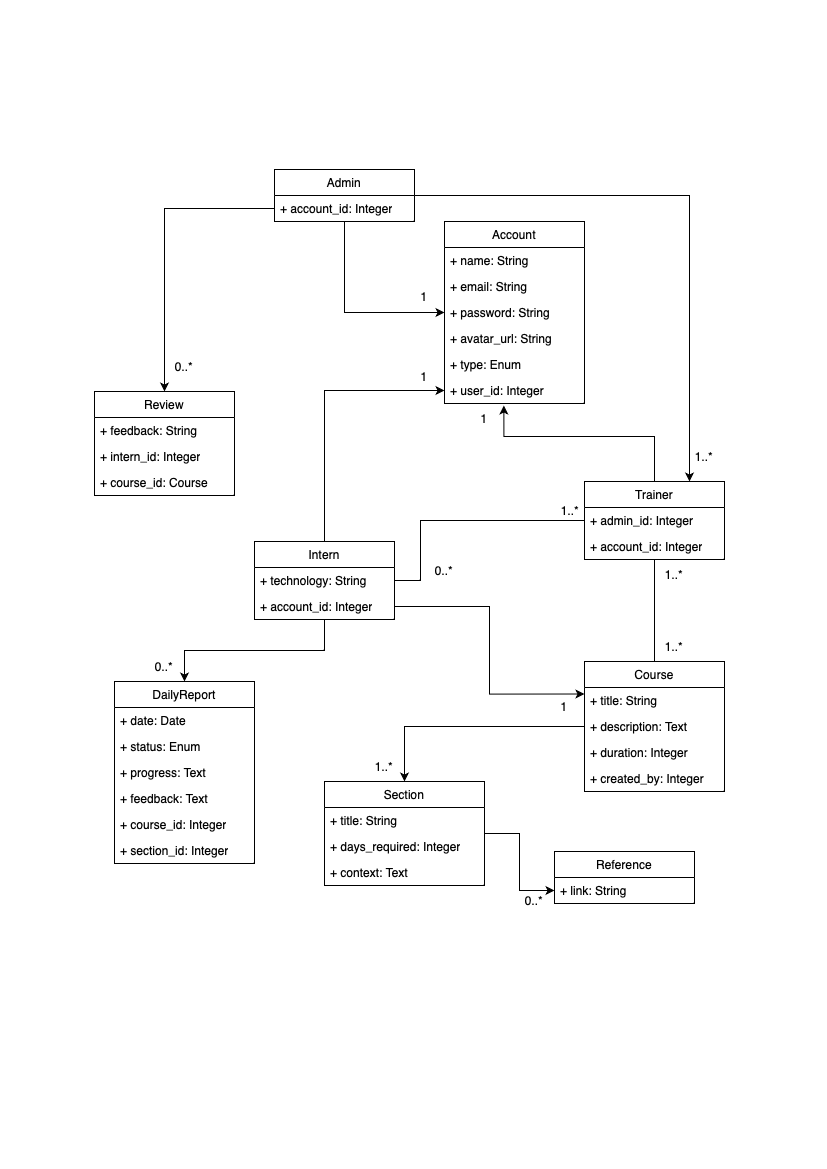

The diagram above was exported from draw.io. Its source (the exported page's mxGraphModel, read from the mxfile embedded in the PNG):
<mxGraphModel dx="1908" dy="2463" grid="1" gridSize="10" guides="1" tooltips="1" connect="1" arrows="1" fold="1" page="1" pageScale="1" pageWidth="827" pageHeight="1169" math="0" shadow="0">
  <root>
    <mxCell id="WIyWlLk6GJQsqaUBKTNV-0" />
    <mxCell id="WIyWlLk6GJQsqaUBKTNV-1" parent="WIyWlLk6GJQsqaUBKTNV-0" />
    <mxCell id="bo-UDaoQowbquBdlkFqw-59" style="edgeStyle=orthogonalEdgeStyle;rounded=0;orthogonalLoop=1;jettySize=auto;html=1;" edge="1" parent="WIyWlLk6GJQsqaUBKTNV-1" source="bo-UDaoQowbquBdlkFqw-0" target="bo-UDaoQowbquBdlkFqw-26">
      <mxGeometry relative="1" as="geometry" />
    </mxCell>
    <mxCell id="bo-UDaoQowbquBdlkFqw-72" style="edgeStyle=orthogonalEdgeStyle;rounded=0;orthogonalLoop=1;jettySize=auto;html=1;" edge="1" parent="WIyWlLk6GJQsqaUBKTNV-1" source="bo-UDaoQowbquBdlkFqw-0" target="bo-UDaoQowbquBdlkFqw-66">
      <mxGeometry relative="1" as="geometry" />
    </mxCell>
    <mxCell id="bo-UDaoQowbquBdlkFqw-96" style="edgeStyle=orthogonalEdgeStyle;rounded=0;orthogonalLoop=1;jettySize=auto;html=1;entryX=0;entryY=0.5;entryDx=0;entryDy=0;endArrow=none;endFill=0;" edge="1" parent="WIyWlLk6GJQsqaUBKTNV-1" source="bo-UDaoQowbquBdlkFqw-0" target="bo-UDaoQowbquBdlkFqw-34">
      <mxGeometry relative="1" as="geometry">
        <Array as="points">
          <mxPoint x="420" y="-589" />
          <mxPoint x="420" y="-649" />
        </Array>
      </mxGeometry>
    </mxCell>
    <mxCell id="bo-UDaoQowbquBdlkFqw-0" value="Intern" style="swimlane;fontStyle=0;childLayout=stackLayout;horizontal=1;startSize=26;fillColor=none;horizontalStack=0;resizeParent=1;resizeParentMax=0;resizeLast=0;collapsible=1;marginBottom=0;whiteSpace=wrap;html=1;" vertex="1" parent="WIyWlLk6GJQsqaUBKTNV-1">
      <mxGeometry x="254" y="-628" width="140" height="78" as="geometry" />
    </mxCell>
    <mxCell id="bo-UDaoQowbquBdlkFqw-70" value="+ technology: String" style="text;strokeColor=none;fillColor=none;align=left;verticalAlign=top;spacingLeft=4;spacingRight=4;overflow=hidden;rotatable=0;points=[[0,0.5],[1,0.5]];portConstraint=eastwest;whiteSpace=wrap;html=1;" vertex="1" parent="bo-UDaoQowbquBdlkFqw-0">
      <mxGeometry y="26" width="140" height="26" as="geometry" />
    </mxCell>
    <mxCell id="bo-UDaoQowbquBdlkFqw-76" value="+ account_id: Integer" style="text;strokeColor=none;fillColor=none;align=left;verticalAlign=top;spacingLeft=4;spacingRight=4;overflow=hidden;rotatable=0;points=[[0,0.5],[1,0.5]];portConstraint=eastwest;whiteSpace=wrap;html=1;" vertex="1" parent="bo-UDaoQowbquBdlkFqw-0">
      <mxGeometry y="52" width="140" height="26" as="geometry" />
    </mxCell>
    <mxCell id="bo-UDaoQowbquBdlkFqw-58" style="edgeStyle=orthogonalEdgeStyle;rounded=0;orthogonalLoop=1;jettySize=auto;html=1;entryX=0.5;entryY=0;entryDx=0;entryDy=0;" edge="1" parent="WIyWlLk6GJQsqaUBKTNV-1" source="bo-UDaoQowbquBdlkFqw-6" target="bo-UDaoQowbquBdlkFqw-10">
      <mxGeometry relative="1" as="geometry" />
    </mxCell>
    <mxCell id="bo-UDaoQowbquBdlkFqw-6" value="Course" style="swimlane;fontStyle=0;childLayout=stackLayout;horizontal=1;startSize=26;fillColor=none;horizontalStack=0;resizeParent=1;resizeParentMax=0;resizeLast=0;collapsible=1;marginBottom=0;whiteSpace=wrap;html=1;" vertex="1" parent="WIyWlLk6GJQsqaUBKTNV-1">
      <mxGeometry x="584" y="-508" width="140" height="130" as="geometry" />
    </mxCell>
    <mxCell id="bo-UDaoQowbquBdlkFqw-7" value="+ title: String" style="text;strokeColor=none;fillColor=none;align=left;verticalAlign=top;spacingLeft=4;spacingRight=4;overflow=hidden;rotatable=0;points=[[0,0.5],[1,0.5]];portConstraint=eastwest;whiteSpace=wrap;html=1;" vertex="1" parent="bo-UDaoQowbquBdlkFqw-6">
      <mxGeometry y="26" width="140" height="26" as="geometry" />
    </mxCell>
    <mxCell id="bo-UDaoQowbquBdlkFqw-49" value="+ description: Text" style="text;strokeColor=none;fillColor=none;align=left;verticalAlign=top;spacingLeft=4;spacingRight=4;overflow=hidden;rotatable=0;points=[[0,0.5],[1,0.5]];portConstraint=eastwest;whiteSpace=wrap;html=1;" vertex="1" parent="bo-UDaoQowbquBdlkFqw-6">
      <mxGeometry y="52" width="140" height="26" as="geometry" />
    </mxCell>
    <mxCell id="bo-UDaoQowbquBdlkFqw-8" value="+ duration: Integer" style="text;strokeColor=none;fillColor=none;align=left;verticalAlign=top;spacingLeft=4;spacingRight=4;overflow=hidden;rotatable=0;points=[[0,0.5],[1,0.5]];portConstraint=eastwest;whiteSpace=wrap;html=1;" vertex="1" parent="bo-UDaoQowbquBdlkFqw-6">
      <mxGeometry y="78" width="140" height="26" as="geometry" />
    </mxCell>
    <mxCell id="bo-UDaoQowbquBdlkFqw-100" value="+ created_by: Integer" style="text;strokeColor=none;fillColor=none;align=left;verticalAlign=top;spacingLeft=4;spacingRight=4;overflow=hidden;rotatable=0;points=[[0,0.5],[1,0.5]];portConstraint=eastwest;whiteSpace=wrap;html=1;" vertex="1" parent="bo-UDaoQowbquBdlkFqw-6">
      <mxGeometry y="104" width="140" height="26" as="geometry" />
    </mxCell>
    <mxCell id="bo-UDaoQowbquBdlkFqw-60" style="edgeStyle=orthogonalEdgeStyle;rounded=0;orthogonalLoop=1;jettySize=auto;html=1;entryX=0;entryY=0.5;entryDx=0;entryDy=0;" edge="1" parent="WIyWlLk6GJQsqaUBKTNV-1" source="bo-UDaoQowbquBdlkFqw-10" target="bo-UDaoQowbquBdlkFqw-19">
      <mxGeometry relative="1" as="geometry" />
    </mxCell>
    <mxCell id="bo-UDaoQowbquBdlkFqw-10" value="Section" style="swimlane;fontStyle=0;childLayout=stackLayout;horizontal=1;startSize=26;fillColor=none;horizontalStack=0;resizeParent=1;resizeParentMax=0;resizeLast=0;collapsible=1;marginBottom=0;whiteSpace=wrap;html=1;" vertex="1" parent="WIyWlLk6GJQsqaUBKTNV-1">
      <mxGeometry x="324" y="-388" width="160" height="104" as="geometry" />
    </mxCell>
    <mxCell id="bo-UDaoQowbquBdlkFqw-11" value="+ title: String" style="text;strokeColor=none;fillColor=none;align=left;verticalAlign=top;spacingLeft=4;spacingRight=4;overflow=hidden;rotatable=0;points=[[0,0.5],[1,0.5]];portConstraint=eastwest;whiteSpace=wrap;html=1;" vertex="1" parent="bo-UDaoQowbquBdlkFqw-10">
      <mxGeometry y="26" width="160" height="26" as="geometry" />
    </mxCell>
    <mxCell id="bo-UDaoQowbquBdlkFqw-25" value="+ days_required: Integer" style="text;strokeColor=none;fillColor=none;align=left;verticalAlign=top;spacingLeft=4;spacingRight=4;overflow=hidden;rotatable=0;points=[[0,0.5],[1,0.5]];portConstraint=eastwest;whiteSpace=wrap;html=1;" vertex="1" parent="bo-UDaoQowbquBdlkFqw-10">
      <mxGeometry y="52" width="160" height="26" as="geometry" />
    </mxCell>
    <mxCell id="bo-UDaoQowbquBdlkFqw-12" value="+ context: Text" style="text;strokeColor=none;fillColor=none;align=left;verticalAlign=top;spacingLeft=4;spacingRight=4;overflow=hidden;rotatable=0;points=[[0,0.5],[1,0.5]];portConstraint=eastwest;whiteSpace=wrap;html=1;" vertex="1" parent="bo-UDaoQowbquBdlkFqw-10">
      <mxGeometry y="78" width="160" height="26" as="geometry" />
    </mxCell>
    <mxCell id="bo-UDaoQowbquBdlkFqw-16" value="Reference" style="swimlane;fontStyle=0;childLayout=stackLayout;horizontal=1;startSize=26;fillColor=none;horizontalStack=0;resizeParent=1;resizeParentMax=0;resizeLast=0;collapsible=1;marginBottom=0;whiteSpace=wrap;html=1;" vertex="1" parent="WIyWlLk6GJQsqaUBKTNV-1">
      <mxGeometry x="554" y="-318" width="140" height="52" as="geometry" />
    </mxCell>
    <mxCell id="bo-UDaoQowbquBdlkFqw-19" value="+ link: String" style="text;strokeColor=none;fillColor=none;align=left;verticalAlign=top;spacingLeft=4;spacingRight=4;overflow=hidden;rotatable=0;points=[[0,0.5],[1,0.5]];portConstraint=eastwest;whiteSpace=wrap;html=1;" vertex="1" parent="bo-UDaoQowbquBdlkFqw-16">
      <mxGeometry y="26" width="140" height="26" as="geometry" />
    </mxCell>
    <mxCell id="bo-UDaoQowbquBdlkFqw-26" value="DailyReport" style="swimlane;fontStyle=0;childLayout=stackLayout;horizontal=1;startSize=26;fillColor=none;horizontalStack=0;resizeParent=1;resizeParentMax=0;resizeLast=0;collapsible=1;marginBottom=0;whiteSpace=wrap;html=1;" vertex="1" parent="WIyWlLk6GJQsqaUBKTNV-1">
      <mxGeometry x="114" y="-488" width="140" height="182" as="geometry" />
    </mxCell>
    <mxCell id="bo-UDaoQowbquBdlkFqw-27" value="+ date: Date" style="text;strokeColor=none;fillColor=none;align=left;verticalAlign=top;spacingLeft=4;spacingRight=4;overflow=hidden;rotatable=0;points=[[0,0.5],[1,0.5]];portConstraint=eastwest;whiteSpace=wrap;html=1;" vertex="1" parent="bo-UDaoQowbquBdlkFqw-26">
      <mxGeometry y="26" width="140" height="26" as="geometry" />
    </mxCell>
    <mxCell id="bo-UDaoQowbquBdlkFqw-29" value="+ status: Enum" style="text;strokeColor=none;fillColor=none;align=left;verticalAlign=top;spacingLeft=4;spacingRight=4;overflow=hidden;rotatable=0;points=[[0,0.5],[1,0.5]];portConstraint=eastwest;whiteSpace=wrap;html=1;" vertex="1" parent="bo-UDaoQowbquBdlkFqw-26">
      <mxGeometry y="52" width="140" height="26" as="geometry" />
    </mxCell>
    <mxCell id="bo-UDaoQowbquBdlkFqw-30" value="+ progress: Text" style="text;strokeColor=none;fillColor=none;align=left;verticalAlign=top;spacingLeft=4;spacingRight=4;overflow=hidden;rotatable=0;points=[[0,0.5],[1,0.5]];portConstraint=eastwest;whiteSpace=wrap;html=1;" vertex="1" parent="bo-UDaoQowbquBdlkFqw-26">
      <mxGeometry y="78" width="140" height="26" as="geometry" />
    </mxCell>
    <mxCell id="bo-UDaoQowbquBdlkFqw-31" value="+ feedback: Text" style="text;strokeColor=none;fillColor=none;align=left;verticalAlign=top;spacingLeft=4;spacingRight=4;overflow=hidden;rotatable=0;points=[[0,0.5],[1,0.5]];portConstraint=eastwest;whiteSpace=wrap;html=1;" vertex="1" parent="bo-UDaoQowbquBdlkFqw-26">
      <mxGeometry y="104" width="140" height="26" as="geometry" />
    </mxCell>
    <mxCell id="bo-UDaoQowbquBdlkFqw-93" value="+ course_id: Integer" style="text;strokeColor=none;fillColor=none;align=left;verticalAlign=top;spacingLeft=4;spacingRight=4;overflow=hidden;rotatable=0;points=[[0,0.5],[1,0.5]];portConstraint=eastwest;whiteSpace=wrap;html=1;" vertex="1" parent="bo-UDaoQowbquBdlkFqw-26">
      <mxGeometry y="130" width="140" height="26" as="geometry" />
    </mxCell>
    <mxCell id="bo-UDaoQowbquBdlkFqw-48" value="+ section_id: Integer" style="text;strokeColor=none;fillColor=none;align=left;verticalAlign=top;spacingLeft=4;spacingRight=4;overflow=hidden;rotatable=0;points=[[0,0.5],[1,0.5]];portConstraint=eastwest;whiteSpace=wrap;html=1;" vertex="1" parent="bo-UDaoQowbquBdlkFqw-26">
      <mxGeometry y="156" width="140" height="26" as="geometry" />
    </mxCell>
    <mxCell id="bo-UDaoQowbquBdlkFqw-57" style="edgeStyle=orthogonalEdgeStyle;rounded=0;orthogonalLoop=1;jettySize=auto;html=1;endArrow=none;endFill=0;" edge="1" parent="WIyWlLk6GJQsqaUBKTNV-1" source="bo-UDaoQowbquBdlkFqw-33" target="bo-UDaoQowbquBdlkFqw-6">
      <mxGeometry relative="1" as="geometry" />
    </mxCell>
    <mxCell id="bo-UDaoQowbquBdlkFqw-73" style="edgeStyle=orthogonalEdgeStyle;rounded=0;orthogonalLoop=1;jettySize=auto;html=1;entryX=0.424;entryY=1.077;entryDx=0;entryDy=0;entryPerimeter=0;" edge="1" parent="WIyWlLk6GJQsqaUBKTNV-1" source="bo-UDaoQowbquBdlkFqw-33" target="bo-UDaoQowbquBdlkFqw-66">
      <mxGeometry relative="1" as="geometry">
        <Array as="points">
          <mxPoint x="564" y="-733" />
          <mxPoint x="597" y="-733" />
        </Array>
      </mxGeometry>
    </mxCell>
    <mxCell id="bo-UDaoQowbquBdlkFqw-33" value="Trainer" style="swimlane;fontStyle=0;childLayout=stackLayout;horizontal=1;startSize=26;fillColor=none;horizontalStack=0;resizeParent=1;resizeParentMax=0;resizeLast=0;collapsible=1;marginBottom=0;whiteSpace=wrap;html=1;" vertex="1" parent="WIyWlLk6GJQsqaUBKTNV-1">
      <mxGeometry x="584" y="-688" width="140" height="78" as="geometry" />
    </mxCell>
    <mxCell id="bo-UDaoQowbquBdlkFqw-34" value="+ admin_id: Integer" style="text;strokeColor=none;fillColor=none;align=left;verticalAlign=top;spacingLeft=4;spacingRight=4;overflow=hidden;rotatable=0;points=[[0,0.5],[1,0.5]];portConstraint=eastwest;whiteSpace=wrap;html=1;" vertex="1" parent="bo-UDaoQowbquBdlkFqw-33">
      <mxGeometry y="26" width="140" height="26" as="geometry" />
    </mxCell>
    <mxCell id="bo-UDaoQowbquBdlkFqw-77" value="+ account_id: Integer" style="text;strokeColor=none;fillColor=none;align=left;verticalAlign=top;spacingLeft=4;spacingRight=4;overflow=hidden;rotatable=0;points=[[0,0.5],[1,0.5]];portConstraint=eastwest;whiteSpace=wrap;html=1;" vertex="1" parent="bo-UDaoQowbquBdlkFqw-33">
      <mxGeometry y="52" width="140" height="26" as="geometry" />
    </mxCell>
    <mxCell id="bo-UDaoQowbquBdlkFqw-71" style="edgeStyle=orthogonalEdgeStyle;rounded=0;orthogonalLoop=1;jettySize=auto;html=1;entryX=0;entryY=0.5;entryDx=0;entryDy=0;" edge="1" parent="WIyWlLk6GJQsqaUBKTNV-1" source="bo-UDaoQowbquBdlkFqw-38" target="bo-UDaoQowbquBdlkFqw-64">
      <mxGeometry relative="1" as="geometry" />
    </mxCell>
    <mxCell id="bo-UDaoQowbquBdlkFqw-92" style="edgeStyle=orthogonalEdgeStyle;rounded=0;orthogonalLoop=1;jettySize=auto;html=1;entryX=0.75;entryY=0;entryDx=0;entryDy=0;" edge="1" parent="WIyWlLk6GJQsqaUBKTNV-1" source="bo-UDaoQowbquBdlkFqw-38" target="bo-UDaoQowbquBdlkFqw-33">
      <mxGeometry relative="1" as="geometry" />
    </mxCell>
    <mxCell id="bo-UDaoQowbquBdlkFqw-38" value="Admin" style="swimlane;fontStyle=0;childLayout=stackLayout;horizontal=1;startSize=26;fillColor=none;horizontalStack=0;resizeParent=1;resizeParentMax=0;resizeLast=0;collapsible=1;marginBottom=0;whiteSpace=wrap;html=1;" vertex="1" parent="WIyWlLk6GJQsqaUBKTNV-1">
      <mxGeometry x="274" y="-1000" width="140" height="52" as="geometry" />
    </mxCell>
    <mxCell id="bo-UDaoQowbquBdlkFqw-75" value="+ account_id: Integer" style="text;strokeColor=none;fillColor=none;align=left;verticalAlign=top;spacingLeft=4;spacingRight=4;overflow=hidden;rotatable=0;points=[[0,0.5],[1,0.5]];portConstraint=eastwest;whiteSpace=wrap;html=1;" vertex="1" parent="bo-UDaoQowbquBdlkFqw-38">
      <mxGeometry y="26" width="140" height="26" as="geometry" />
    </mxCell>
    <mxCell id="bo-UDaoQowbquBdlkFqw-44" value="Review" style="swimlane;fontStyle=0;childLayout=stackLayout;horizontal=1;startSize=26;fillColor=none;horizontalStack=0;resizeParent=1;resizeParentMax=0;resizeLast=0;collapsible=1;marginBottom=0;whiteSpace=wrap;html=1;" vertex="1" parent="WIyWlLk6GJQsqaUBKTNV-1">
      <mxGeometry x="94" y="-778" width="140" height="104" as="geometry" />
    </mxCell>
    <mxCell id="bo-UDaoQowbquBdlkFqw-45" value="+ feedback: String" style="text;strokeColor=none;fillColor=none;align=left;verticalAlign=top;spacingLeft=4;spacingRight=4;overflow=hidden;rotatable=0;points=[[0,0.5],[1,0.5]];portConstraint=eastwest;whiteSpace=wrap;html=1;" vertex="1" parent="bo-UDaoQowbquBdlkFqw-44">
      <mxGeometry y="26" width="140" height="26" as="geometry" />
    </mxCell>
    <mxCell id="bo-UDaoQowbquBdlkFqw-46" value="+ intern_id: Integer" style="text;strokeColor=none;fillColor=none;align=left;verticalAlign=top;spacingLeft=4;spacingRight=4;overflow=hidden;rotatable=0;points=[[0,0.5],[1,0.5]];portConstraint=eastwest;whiteSpace=wrap;html=1;" vertex="1" parent="bo-UDaoQowbquBdlkFqw-44">
      <mxGeometry y="52" width="140" height="26" as="geometry" />
    </mxCell>
    <mxCell id="bo-UDaoQowbquBdlkFqw-47" value="+ course_id: Course" style="text;strokeColor=none;fillColor=none;align=left;verticalAlign=top;spacingLeft=4;spacingRight=4;overflow=hidden;rotatable=0;points=[[0,0.5],[1,0.5]];portConstraint=eastwest;whiteSpace=wrap;html=1;" vertex="1" parent="bo-UDaoQowbquBdlkFqw-44">
      <mxGeometry y="78" width="140" height="26" as="geometry" />
    </mxCell>
    <mxCell id="bo-UDaoQowbquBdlkFqw-61" value="Account" style="swimlane;fontStyle=0;childLayout=stackLayout;horizontal=1;startSize=26;fillColor=none;horizontalStack=0;resizeParent=1;resizeParentMax=0;resizeLast=0;collapsible=1;marginBottom=0;whiteSpace=wrap;html=1;" vertex="1" parent="WIyWlLk6GJQsqaUBKTNV-1">
      <mxGeometry x="444" y="-948" width="140" height="182" as="geometry" />
    </mxCell>
    <mxCell id="bo-UDaoQowbquBdlkFqw-62" value="+ name: String" style="text;strokeColor=none;fillColor=none;align=left;verticalAlign=top;spacingLeft=4;spacingRight=4;overflow=hidden;rotatable=0;points=[[0,0.5],[1,0.5]];portConstraint=eastwest;whiteSpace=wrap;html=1;" vertex="1" parent="bo-UDaoQowbquBdlkFqw-61">
      <mxGeometry y="26" width="140" height="26" as="geometry" />
    </mxCell>
    <mxCell id="bo-UDaoQowbquBdlkFqw-63" value="+ email: String" style="text;strokeColor=none;fillColor=none;align=left;verticalAlign=top;spacingLeft=4;spacingRight=4;overflow=hidden;rotatable=0;points=[[0,0.5],[1,0.5]];portConstraint=eastwest;whiteSpace=wrap;html=1;" vertex="1" parent="bo-UDaoQowbquBdlkFqw-61">
      <mxGeometry y="52" width="140" height="26" as="geometry" />
    </mxCell>
    <mxCell id="bo-UDaoQowbquBdlkFqw-64" value="+ password: String" style="text;strokeColor=none;fillColor=none;align=left;verticalAlign=top;spacingLeft=4;spacingRight=4;overflow=hidden;rotatable=0;points=[[0,0.5],[1,0.5]];portConstraint=eastwest;whiteSpace=wrap;html=1;" vertex="1" parent="bo-UDaoQowbquBdlkFqw-61">
      <mxGeometry y="78" width="140" height="26" as="geometry" />
    </mxCell>
    <mxCell id="bo-UDaoQowbquBdlkFqw-42" value="+ avatar_url: String" style="text;strokeColor=none;fillColor=none;align=left;verticalAlign=top;spacingLeft=4;spacingRight=4;overflow=hidden;rotatable=0;points=[[0,0.5],[1,0.5]];portConstraint=eastwest;whiteSpace=wrap;html=1;" vertex="1" parent="bo-UDaoQowbquBdlkFqw-61">
      <mxGeometry y="104" width="140" height="26" as="geometry" />
    </mxCell>
    <mxCell id="bo-UDaoQowbquBdlkFqw-65" value="+ type: Enum" style="text;strokeColor=none;fillColor=none;align=left;verticalAlign=top;spacingLeft=4;spacingRight=4;overflow=hidden;rotatable=0;points=[[0,0.5],[1,0.5]];portConstraint=eastwest;whiteSpace=wrap;html=1;" vertex="1" parent="bo-UDaoQowbquBdlkFqw-61">
      <mxGeometry y="130" width="140" height="26" as="geometry" />
    </mxCell>
    <mxCell id="bo-UDaoQowbquBdlkFqw-66" value="+ user_id: Integer" style="text;strokeColor=none;fillColor=none;align=left;verticalAlign=top;spacingLeft=4;spacingRight=4;overflow=hidden;rotatable=0;points=[[0,0.5],[1,0.5]];portConstraint=eastwest;whiteSpace=wrap;html=1;" vertex="1" parent="bo-UDaoQowbquBdlkFqw-61">
      <mxGeometry y="156" width="140" height="26" as="geometry" />
    </mxCell>
    <mxCell id="bo-UDaoQowbquBdlkFqw-78" style="edgeStyle=orthogonalEdgeStyle;rounded=0;orthogonalLoop=1;jettySize=auto;html=1;entryX=0;entryY=0.25;entryDx=0;entryDy=0;" edge="1" parent="WIyWlLk6GJQsqaUBKTNV-1" source="bo-UDaoQowbquBdlkFqw-76" target="bo-UDaoQowbquBdlkFqw-6">
      <mxGeometry relative="1" as="geometry" />
    </mxCell>
    <mxCell id="bo-UDaoQowbquBdlkFqw-79" value="1" style="text;html=1;strokeColor=none;fillColor=none;align=center;verticalAlign=middle;whiteSpace=wrap;rounded=0;" vertex="1" parent="WIyWlLk6GJQsqaUBKTNV-1">
      <mxGeometry x="394" y="-888" width="60" height="30" as="geometry" />
    </mxCell>
    <mxCell id="bo-UDaoQowbquBdlkFqw-80" value="1" style="text;html=1;strokeColor=none;fillColor=none;align=center;verticalAlign=middle;whiteSpace=wrap;rounded=0;" vertex="1" parent="WIyWlLk6GJQsqaUBKTNV-1">
      <mxGeometry x="394" y="-808" width="60" height="30" as="geometry" />
    </mxCell>
    <mxCell id="bo-UDaoQowbquBdlkFqw-81" value="1" style="text;html=1;strokeColor=none;fillColor=none;align=center;verticalAlign=middle;whiteSpace=wrap;rounded=0;" vertex="1" parent="WIyWlLk6GJQsqaUBKTNV-1">
      <mxGeometry x="454" y="-766" width="60" height="30" as="geometry" />
    </mxCell>
    <mxCell id="bo-UDaoQowbquBdlkFqw-83" value="0..*" style="text;html=1;strokeColor=none;fillColor=none;align=center;verticalAlign=middle;whiteSpace=wrap;rounded=0;" vertex="1" parent="WIyWlLk6GJQsqaUBKTNV-1">
      <mxGeometry x="154" y="-818" width="60" height="30" as="geometry" />
    </mxCell>
    <mxCell id="bo-UDaoQowbquBdlkFqw-84" value="0..*" style="text;html=1;strokeColor=none;fillColor=none;align=center;verticalAlign=middle;whiteSpace=wrap;rounded=0;" vertex="1" parent="WIyWlLk6GJQsqaUBKTNV-1">
      <mxGeometry x="134" y="-518" width="60" height="30" as="geometry" />
    </mxCell>
    <mxCell id="bo-UDaoQowbquBdlkFqw-85" value="0..*" style="text;html=1;strokeColor=none;fillColor=none;align=center;verticalAlign=middle;whiteSpace=wrap;rounded=0;" vertex="1" parent="WIyWlLk6GJQsqaUBKTNV-1">
      <mxGeometry x="504" y="-284" width="60" height="30" as="geometry" />
    </mxCell>
    <mxCell id="bo-UDaoQowbquBdlkFqw-86" value="1..*" style="text;html=1;strokeColor=none;fillColor=none;align=center;verticalAlign=middle;whiteSpace=wrap;rounded=0;" vertex="1" parent="WIyWlLk6GJQsqaUBKTNV-1">
      <mxGeometry x="354" y="-418" width="60" height="30" as="geometry" />
    </mxCell>
    <mxCell id="bo-UDaoQowbquBdlkFqw-87" value="1" style="text;html=1;strokeColor=none;fillColor=none;align=center;verticalAlign=middle;whiteSpace=wrap;rounded=0;" vertex="1" parent="WIyWlLk6GJQsqaUBKTNV-1">
      <mxGeometry x="534" y="-478" width="60" height="30" as="geometry" />
    </mxCell>
    <mxCell id="bo-UDaoQowbquBdlkFqw-88" value="1..*" style="text;html=1;strokeColor=none;fillColor=none;align=center;verticalAlign=middle;whiteSpace=wrap;rounded=0;" vertex="1" parent="WIyWlLk6GJQsqaUBKTNV-1">
      <mxGeometry x="644" y="-538" width="60" height="30" as="geometry" />
    </mxCell>
    <mxCell id="bo-UDaoQowbquBdlkFqw-90" value="1..*" style="text;html=1;strokeColor=none;fillColor=none;align=center;verticalAlign=middle;whiteSpace=wrap;rounded=0;" vertex="1" parent="WIyWlLk6GJQsqaUBKTNV-1">
      <mxGeometry x="674" y="-728" width="60" height="30" as="geometry" />
    </mxCell>
    <mxCell id="bo-UDaoQowbquBdlkFqw-91" style="edgeStyle=orthogonalEdgeStyle;rounded=0;orthogonalLoop=1;jettySize=auto;html=1;entryX=0.5;entryY=0;entryDx=0;entryDy=0;" edge="1" parent="WIyWlLk6GJQsqaUBKTNV-1" source="bo-UDaoQowbquBdlkFqw-75" target="bo-UDaoQowbquBdlkFqw-44">
      <mxGeometry relative="1" as="geometry" />
    </mxCell>
    <mxCell id="bo-UDaoQowbquBdlkFqw-97" value="1..*" style="text;html=1;strokeColor=none;fillColor=none;align=center;verticalAlign=middle;whiteSpace=wrap;rounded=0;" vertex="1" parent="WIyWlLk6GJQsqaUBKTNV-1">
      <mxGeometry x="540" y="-674" width="60" height="30" as="geometry" />
    </mxCell>
    <mxCell id="bo-UDaoQowbquBdlkFqw-98" value="0..*" style="text;html=1;strokeColor=none;fillColor=none;align=center;verticalAlign=middle;whiteSpace=wrap;rounded=0;" vertex="1" parent="WIyWlLk6GJQsqaUBKTNV-1">
      <mxGeometry x="414" y="-614" width="60" height="30" as="geometry" />
    </mxCell>
    <mxCell id="bo-UDaoQowbquBdlkFqw-99" value="1..*" style="text;html=1;strokeColor=none;fillColor=none;align=center;verticalAlign=middle;whiteSpace=wrap;rounded=0;" vertex="1" parent="WIyWlLk6GJQsqaUBKTNV-1">
      <mxGeometry x="644" y="-610" width="60" height="30" as="geometry" />
    </mxCell>
  </root>
</mxGraphModel>